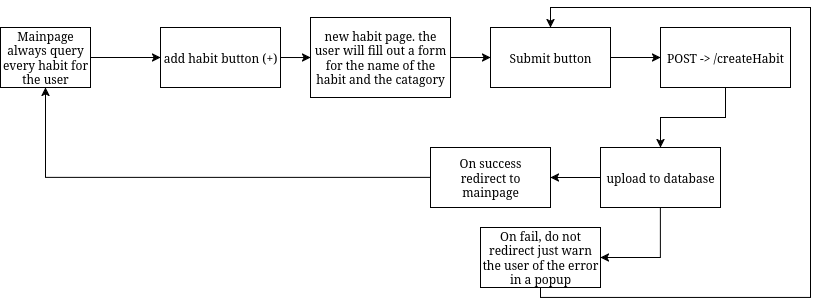

The diagram above was exported from draw.io. Its source (the exported page's mxGraphModel, read from the mxfile embedded in the PNG):
<mxGraphModel dx="986" dy="587" grid="1" gridSize="10" guides="1" tooltips="1" connect="1" arrows="1" fold="1" page="1" pageScale="1" pageWidth="850" pageHeight="1100" math="0" shadow="0">
  <root>
    <mxCell id="0" />
    <mxCell id="1" parent="0" />
    <mxCell id="fc3GnmhCQ7SUs3PKClX1-3" style="edgeStyle=orthogonalEdgeStyle;rounded=0;orthogonalLoop=1;jettySize=auto;html=1;exitX=1;exitY=0.5;exitDx=0;exitDy=0;entryX=0;entryY=0.5;entryDx=0;entryDy=0;" edge="1" parent="1" source="fc3GnmhCQ7SUs3PKClX1-1" target="fc3GnmhCQ7SUs3PKClX1-2">
      <mxGeometry relative="1" as="geometry" />
    </mxCell>
    <mxCell id="fc3GnmhCQ7SUs3PKClX1-1" value="&lt;div&gt;Mainpage&lt;/div&gt;always query every habit for the user" style="rounded=0;whiteSpace=wrap;html=1;" vertex="1" parent="1">
      <mxGeometry x="10" y="60" width="90" height="60" as="geometry" />
    </mxCell>
    <mxCell id="fc3GnmhCQ7SUs3PKClX1-4" style="edgeStyle=orthogonalEdgeStyle;rounded=0;orthogonalLoop=1;jettySize=auto;html=1;exitX=1;exitY=0.5;exitDx=0;exitDy=0;" edge="1" parent="1" source="fc3GnmhCQ7SUs3PKClX1-2">
      <mxGeometry relative="1" as="geometry">
        <mxPoint x="320" y="90.24137931034488" as="targetPoint" />
      </mxGeometry>
    </mxCell>
    <mxCell id="fc3GnmhCQ7SUs3PKClX1-2" value="add habit button (+)" style="rounded=0;whiteSpace=wrap;html=1;" vertex="1" parent="1">
      <mxGeometry x="170" y="60" width="120" height="60" as="geometry" />
    </mxCell>
    <mxCell id="fc3GnmhCQ7SUs3PKClX1-10" style="edgeStyle=orthogonalEdgeStyle;rounded=0;orthogonalLoop=1;jettySize=auto;html=1;exitX=1;exitY=0.5;exitDx=0;exitDy=0;entryX=0;entryY=0.5;entryDx=0;entryDy=0;" edge="1" parent="1" source="fc3GnmhCQ7SUs3PKClX1-5" target="fc3GnmhCQ7SUs3PKClX1-6">
      <mxGeometry relative="1" as="geometry" />
    </mxCell>
    <mxCell id="fc3GnmhCQ7SUs3PKClX1-5" value="&lt;div&gt;new habit page. the user will fill out a form for the name of the habit and the catagory&lt;/div&gt;" style="rounded=0;whiteSpace=wrap;html=1;" vertex="1" parent="1">
      <mxGeometry x="320" y="50" width="140" height="80" as="geometry" />
    </mxCell>
    <mxCell id="fc3GnmhCQ7SUs3PKClX1-11" style="edgeStyle=orthogonalEdgeStyle;rounded=0;orthogonalLoop=1;jettySize=auto;html=1;entryX=0;entryY=0.5;entryDx=0;entryDy=0;" edge="1" parent="1" source="fc3GnmhCQ7SUs3PKClX1-6" target="fc3GnmhCQ7SUs3PKClX1-7">
      <mxGeometry relative="1" as="geometry" />
    </mxCell>
    <mxCell id="fc3GnmhCQ7SUs3PKClX1-6" value="&lt;div&gt;Submit button&lt;/div&gt;" style="rounded=0;whiteSpace=wrap;html=1;" vertex="1" parent="1">
      <mxGeometry x="500" y="60" width="120" height="60" as="geometry" />
    </mxCell>
    <mxCell id="fc3GnmhCQ7SUs3PKClX1-16" style="edgeStyle=orthogonalEdgeStyle;rounded=0;orthogonalLoop=1;jettySize=auto;html=1;entryX=0.5;entryY=0;entryDx=0;entryDy=0;" edge="1" parent="1" source="fc3GnmhCQ7SUs3PKClX1-7" target="fc3GnmhCQ7SUs3PKClX1-12">
      <mxGeometry relative="1" as="geometry" />
    </mxCell>
    <mxCell id="fc3GnmhCQ7SUs3PKClX1-7" value="&lt;div&gt;POST -&amp;gt; /createHabit&lt;/div&gt;" style="rounded=0;whiteSpace=wrap;html=1;" vertex="1" parent="1">
      <mxGeometry x="670" y="60" width="130" height="60" as="geometry" />
    </mxCell>
    <mxCell id="fc3GnmhCQ7SUs3PKClX1-14" style="edgeStyle=orthogonalEdgeStyle;rounded=0;orthogonalLoop=1;jettySize=auto;html=1;" edge="1" parent="1" source="fc3GnmhCQ7SUs3PKClX1-12" target="fc3GnmhCQ7SUs3PKClX1-13">
      <mxGeometry relative="1" as="geometry" />
    </mxCell>
    <mxCell id="fc3GnmhCQ7SUs3PKClX1-18" style="edgeStyle=orthogonalEdgeStyle;rounded=0;orthogonalLoop=1;jettySize=auto;html=1;entryX=1;entryY=0.5;entryDx=0;entryDy=0;" edge="1" parent="1" source="fc3GnmhCQ7SUs3PKClX1-12" target="fc3GnmhCQ7SUs3PKClX1-17">
      <mxGeometry relative="1" as="geometry" />
    </mxCell>
    <mxCell id="fc3GnmhCQ7SUs3PKClX1-12" value="upload to database" style="rounded=0;whiteSpace=wrap;html=1;" vertex="1" parent="1">
      <mxGeometry x="610" y="180" width="120" height="60" as="geometry" />
    </mxCell>
    <mxCell id="fc3GnmhCQ7SUs3PKClX1-15" style="edgeStyle=orthogonalEdgeStyle;rounded=0;orthogonalLoop=1;jettySize=auto;html=1;entryX=0.5;entryY=1;entryDx=0;entryDy=0;" edge="1" parent="1" source="fc3GnmhCQ7SUs3PKClX1-13" target="fc3GnmhCQ7SUs3PKClX1-1">
      <mxGeometry relative="1" as="geometry" />
    </mxCell>
    <mxCell id="fc3GnmhCQ7SUs3PKClX1-13" value="&lt;div&gt;On success&lt;/div&gt;&lt;div&gt;redirect to mainpage&lt;/div&gt;" style="rounded=0;whiteSpace=wrap;html=1;" vertex="1" parent="1">
      <mxGeometry x="440" y="180" width="120" height="60" as="geometry" />
    </mxCell>
    <mxCell id="fc3GnmhCQ7SUs3PKClX1-20" style="edgeStyle=orthogonalEdgeStyle;rounded=0;orthogonalLoop=1;jettySize=auto;html=1;entryX=0.5;entryY=0;entryDx=0;entryDy=0;" edge="1" parent="1" source="fc3GnmhCQ7SUs3PKClX1-17" target="fc3GnmhCQ7SUs3PKClX1-6">
      <mxGeometry relative="1" as="geometry">
        <Array as="points">
          <mxPoint x="550" y="330" />
          <mxPoint x="820" y="330" />
          <mxPoint x="820" y="40" />
          <mxPoint x="560" y="40" />
        </Array>
      </mxGeometry>
    </mxCell>
    <mxCell id="fc3GnmhCQ7SUs3PKClX1-17" value="&lt;div&gt;On fail, do not redirect just warn the user of the error in a popup&lt;/div&gt;" style="rounded=0;whiteSpace=wrap;html=1;" vertex="1" parent="1">
      <mxGeometry x="490" y="260" width="120" height="60" as="geometry" />
    </mxCell>
  </root>
</mxGraphModel>